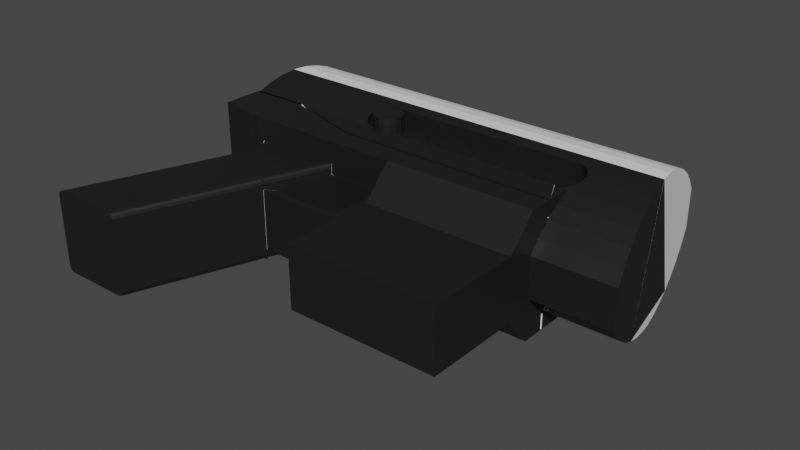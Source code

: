 # Source: Raycast_Body.blend  (saved by Blender 2.80.75; exported with 4.5.12 LTS)
import bpy
from mathutils import Matrix  # noqa: F401  (used for matrix-valued properties, if any)

bpy.ops.wm.read_factory_settings(use_empty=True)
scene = bpy.context.scene
scene.name = 'Scene'

# ---- collections
col_collection = bpy.data.collections.new('Collection'); scene.collection.children.link(col_collection)

# ---- materials (node trees are filled in below, after node groups)
mat_top = bpy.data.materials.new('Top')
mat_top.alpha_threshold = 0.0
mat_top.use_transparent_shadow = False
mat_top.line_color = (0.0, 0.0, 0.0, 1.0)
mat_bottom = bpy.data.materials.new('Bottom')
mat_bottom.use_transparent_shadow = False

# ---- material node trees
mat_top.use_nodes = True; mat_top.node_tree.nodes.clear()
_N = mat_top.node_tree.nodes; _L = mat_top.node_tree.links
n0 = _N.new('ShaderNodeOutputMaterial'); n0.name = 'Material Output'; n0.location = (300, 300)
n1 = _N.new('ShaderNodeBsdfPrincipled'); n1.name = 'Principled BSDF'; n1.location = (10, 300)
n1.distribution = 'GGX'
n1.subsurface_method = 'BURLEY'
n1.inputs[0].default_value = (1.0, 1.0, 1.0, 1.0)
n1.inputs[2].default_value = 0.4
n1.inputs[3].default_value = 1.45
n1.inputs[27].default_value = (0.0, 0.0, 0.0, 1.0)
n1.inputs[28].default_value = 1.0
_L.new(n1.outputs[0], n0.inputs[0])
n0.is_active_output = True
mat_bottom.use_nodes = True; mat_bottom.node_tree.nodes.clear()
_N = mat_bottom.node_tree.nodes; _L = mat_bottom.node_tree.links
n0 = _N.new('ShaderNodeOutputMaterial'); n0.name = 'Material Output'; n0.location = (300, 300)
n1 = _N.new('ShaderNodeBsdfPrincipled'); n1.name = 'Principled BSDF'; n1.location = (10, 300)
n1.distribution = 'GGX'
n1.subsurface_method = 'BURLEY'
n1.inputs[0].default_value = (0.01002, 0.01002, 0.01002, 1.0)
n1.inputs[3].default_value = 1.45
n1.inputs[27].default_value = (0.0, 0.0, 0.0, 1.0)
n1.inputs[28].default_value = 1.0
_L.new(n1.outputs[0], n0.inputs[0])
n0.is_active_output = True

# ---- world
world_world = bpy.data.worlds.new('World'); scene.world = world_world
world_world.use_nodes = True; world_world.node_tree.nodes.clear()
_N = world_world.node_tree.nodes; _L = world_world.node_tree.links
n0 = _N.new('ShaderNodeOutputWorld'); n0.name = 'World Output'; n0.location = (300, 300)
n1 = _N.new('ShaderNodeBackground'); n1.name = 'Background'; n1.location = (10, 300)
n1.inputs[0].default_value = (0.05088, 0.05088, 0.05088, 1.0)
_L.new(n1.outputs[0], n0.inputs[0])
n0.is_active_output = True
world_world.color = (0.05088, 0.05088, 0.05088)
world_world.use_sun_shadow = False
world_world.sun_shadow_jitter_overblur = 0.0

# ---- meshes
me_sci_fi_raycasting_weapon_body = bpy.data.meshes.new('Sci-Fi Raycasting weapon Body')
me_sci_fi_raycasting_weapon_body.from_pydata([(-1.6, -1.315, 0.1694), (-1.831, -1.95, 0.1694), (-1.604, -1.315, 0.1569), (-1.835, -1.95, 0.1569), (-1.613, -1.315, 0.1477), (-1.844, -1.95, 0.1477), (-1.627, -1.315, 0.1444), (-1.858, -1.95, 0.1444), (-1.599, -1.315, 0.1444), (-1.623, -1.306, 0.1444), (-1.88, -1.145, 0.1444), (-1.872, -1.107, 0.1444), (-2.173, -1.95, 0.1444), (-1.512, -1.0, 0.1444), (-1.876, -1.068, 0.1444), (-1.89, -1.031, 0.1444), (-1.914, -1.0, 0.1444), (-1.831, -1.95, 0.5194), (-1.858, -1.95, 0.5444), (-1.844, -1.95, 0.541), (-1.835, -1.95, 0.5319), (-2.173, -1.95, 0.5444), (-2.2, -1.95, 0.1694), (-2.2, -1.95, 0.5194), (-2.187, -1.95, 0.541), (-2.196, -1.95, 0.5319), (-2.196, -1.95, 0.1569), (-2.187, -1.95, 0.1477), (-1.612, -1.311, 0.1477), (-1.499, -1.0, 0.1477), (-1.603, -1.314, 0.1569), (-1.489, -1.0, 0.1569), (-1.6, -1.315, 0.1694), (-1.485, -1.0, 0.1694), (-1.6, -1.315, 0.1944), (-1.485, -1.0, 0.1944), (-1.485, -1.0, 0.1444), (-1.881, -1.134, 0.1448), (-1.892, -1.141, 0.1477), (-1.896, -1.13, 0.1533), (-1.901, -1.138, 0.1569), (-1.897, -1.105, 0.1694), (-1.904, -1.136, 0.1694), (-1.891, -1.098, 0.1533), (-1.9, -1.074, 0.1694), (-1.896, -1.066, 0.1533), (-1.911, -1.044, 0.1694), (-1.908, -1.037, 0.1533), (-1.93, -1.019, 0.1694), (-1.929, -1.012, 0.1533), (-1.95, -1.0, 0.1579), (-1.939, -1.0, 0.1505), (-1.956, -1.0, 0.1694), (-1.954, -1.0, 0.1631), (-1.918, -1.001, 0.1448), (-1.896, -1.029, 0.1448), (-1.881, -1.062, 0.1448), (-1.876, -1.098, 0.1448), (-1.956, -1.0, 0.04439), (-1.976, -0.9915, 0.04439), (-1.956, -1.0, 0.5194), (-1.976, -0.9915, 0.6558), (-1.956, -1.0, 0.6558), (-1.93, -1.019, 0.5194), (-1.911, -1.044, 0.5194), (-1.9, -1.074, 0.5194), (-1.897, -1.105, 0.5194), (-1.904, -1.136, 0.5194), (-1.998, -0.9871, 0.04439), (-1.998, -0.9871, 0.6558), (-2.02, -0.9871, 0.04439), (-2.02, -0.9871, 0.6558), (-1.901, -1.138, 0.5319), (-1.892, -1.141, 0.541), (-1.88, -1.145, 0.5444), (-1.89, -1.031, 0.5444), (-1.914, -1.0, 0.5444), (-1.906, -1.015, 0.544), (-1.939, -1.0, 0.5383), (-1.918, -1.024, 0.5355), (-1.941, -1.002, 0.5355), (-1.95, -1.0, 0.5309), (-1.954, -1.0, 0.5257), (-1.901, -1.051, 0.5355), (-1.887, -1.045, 0.544), (-1.878, -1.08, 0.544), (-1.876, -1.068, 0.5444), (-1.872, -1.107, 0.5444), (-1.878, -1.116, 0.544), (-1.892, -1.114, 0.5355), (-1.892, -1.082, 0.5355), (-1.512, -1.0, 0.5444), (-1.623, -1.306, 0.5444), (-1.627, -1.315, 0.5444), (-1.599, -1.315, 0.5444), (-1.613, -1.315, 0.541), (-1.604, -1.315, 0.5319), (-1.6, -1.315, 0.5194), (-1.485, -1.0, 0.5194), (-1.489, -1.0, 0.5319), (-1.6, -1.315, 0.5194), (-1.603, -1.314, 0.5319), (-1.499, -1.0, 0.541), (-1.612, -1.311, 0.541), (-1.485, -1.0, 0.5444), (-1.485, -1.0, 0.4944), (-1.6, -1.315, 0.4944), (-1.908, -0.75, 0.04439), (-1.494, -0.8784, 0.04439), (-1.908, -0.75, 0.1244), (-1.494, -0.8784, 0.1244), (-0.4, -0.8784, 0.04439), (-0.4, -0.8784, 0.1244), (-0.4, -0.8884, 0.04439), (-1.495, -0.8884, 0.04439), (-0.4, -0.8884, 0.1244), (-1.495, -0.8884, 0.1244), (-1.91, -0.76, 0.04439), (-1.91, -0.76, 0.1244), (-2.2, -0.76, 0.04439), (-2.2, -0.76, 0.1244), (-2.2, -0.75, 0.04439), (-2.2, -0.75, 0.1244), (-0.4, -1.0, 0.04439), (-0.4, -0.9455, 0.1933), (-0.4, -1.0, 0.25), (-0.4, -0.8852, 0.1428), (-0.4, -0.8198, 0.09913), (-0.4, -0.75, 0.04439), (-0.4, -0.75, 0.06284), (-0.4, -1.142, 0.1944), (-0.4, -1.0, 0.45), (-0.4, -1.142, 0.5058), (-0.4, -1.0, 0.6558), (-0.4, -0.9477, 0.5113), (-0.4, -0.8884, 0.5758), (-0.4, -0.8879, 0.5654), (-0.4, -0.8784, 0.5758), (-0.4, -0.8216, 0.6112), (-0.4, -0.8784, 0.6558), (-0.4, -0.75, 0.6558), (-0.4, -0.75, 0.6482), (-0.4, -0.8884, 0.6558), (-0.4, -1.615, 0.5058), (-0.4, -1.615, 0.1944), (-2.2, -0.9636, 0.04439), (-1.149, -1.0, 0.04439), (-1.149, -1.142, 0.5058), (-1.149, -1.615, 0.5058), (-1.149, -1.0, 0.6558), (-1.149, -1.142, 0.1944), (-1.149, -1.615, 0.1944), (-1.599, -1.315, 0.1944), (-1.334, -1.298, 0.1944), (-1.149, -1.315, 0.1944), (-1.267, -1.29, 0.1944), (-1.2, -1.275, 0.1944), (-1.536, -1.272, 0.1944), (-1.47, -1.289, 0.1944), (-1.402, -1.297, 0.1944), (-1.482, -1.001, 0.1944), (-1.455, -1.011, 0.1944), (-1.482, -1.0, 0.1944), (-1.2, -1.011, 0.1944), (-1.149, -1.0, 0.1944), (-1.149, -1.0, 0.1444), (-1.149, -1.315, 0.4944), (-1.149, -1.0, 0.4944), (-1.149, -1.0, 0.5444), (-2.2, -0.76, 0.6558), (-1.91, -0.76, 0.6558), (-2.2, -0.76, 0.5758), (-1.91, -0.76, 0.5758), (-1.495, -0.8884, 0.6558), (-1.495, -0.8884, 0.5758), (-1.494, -0.8784, 0.6558), (-1.494, -0.8784, 0.5758), (-1.908, -0.75, 0.6558), (-1.908, -0.75, 0.5758), (-2.2, -0.75, 0.6558), (-2.2, -0.75, 0.5758), (-2.2, -0.9636, 0.6558), (-1.36, -0.6909, 0.7), (-1.36, -0.6909, 0.6), (-1.354, -0.6628, 0.7), (-1.354, -0.6628, 0.6), (-1.36, -0.6347, 0.7), (-1.36, -0.6347, 0.6), (-1.376, -0.6109, 0.7), (-1.376, -0.6109, 0.6), (-1.4, -0.595, 0.7), (-1.4, -0.595, 0.6), (-1.428, -0.5894, 0.7), (-1.428, -0.5894, 0.6), (-1.456, -0.595, 0.7), (-1.456, -0.595, 0.6), (-1.48, -0.6109, 0.7), (-1.48, -0.6109, 0.6), (-1.496, -0.6347, 0.7), (-1.496, -0.6347, 0.6), (-1.501, -0.6628, 0.7), (-1.501, -0.6628, 0.6), (-1.496, -0.6909, 0.7), (-1.496, -0.6909, 0.6), (-1.48, -0.7147, 0.7), (-1.48, -0.7147, 0.6), (-1.456, -0.7306, 0.7), (-1.456, -0.7306, 0.6), (-1.428, -0.7362, 0.7), (-1.428, -0.7362, 0.6), (-1.4, -0.7306, 0.7), (-1.4, -0.7306, 0.6), (-1.376, -0.7147, 0.7), (-1.376, -0.7147, 0.6), (-0.4442, -0.7481, 0.649), (-0.4622, -0.75, 0.6), (-0.4612, -0.75, 0.6482), (-0.4622, -0.75, 0.6558), (-0.4619, -0.75, 0.6558), (-0.4323, -0.7447, 0.6), (-0.4276, -0.7429, 0.6512), (-0.4125, -0.7345, 0.6547), (-0.4061, -0.7296, 0.6), (-0.3999, -0.7238, 0.6589), (-0.3866, -0.7064, 0.6), (-0.3895, -0.711, 0.6636), (-0.3816, -0.6961, 0.6688), (-0.3763, -0.6779, 0.6), (-0.3767, -0.6799, 0.6738), (-0.375, -0.6635, 0.6785), (-0.3763, -0.6477, 0.6), (-0.3764, -0.647, 0.6827), (-0.3812, -0.6304, 0.6865), (-0.3866, -0.6192, 0.6), (-0.3892, -0.615, 0.6895), (-0.3999, -0.6018, 0.6918), (-0.4061, -0.596, 0.6), (-0.4129, -0.5909, 0.6935), (-0.4323, -0.5808, 0.6), (-0.4283, -0.5824, 0.6947), (-0.4451, -0.5773, 0.6954), (-0.4622, -0.5756, 0.6956), (-0.4622, -0.5756, 0.6), (-0.4615, -0.75, 0.6558), (-0.4612, -0.75, 0.6558), (-1.444, -0.75, 0.6558), (-1.444, -0.75, 0.6), (-1.444, -0.5756, 0.6956), (-1.444, -0.5756, 0.6), (-1.461, -0.5773, 0.6954), (-1.474, -0.5808, 0.6), (-1.478, -0.5824, 0.6947), (-1.493, -0.5909, 0.6935), (-1.5, -0.596, 0.6), (-1.506, -0.6018, 0.6918), (-1.519, -0.6192, 0.6), (-1.517, -0.615, 0.6895), (-1.525, -0.6304, 0.6865), (-1.53, -0.6477, 0.6), (-1.53, -0.647, 0.6827), (-1.531, -0.6635, 0.6785), (-1.53, -0.6779, 0.6), (-1.529, -0.6799, 0.6738), (-1.524, -0.6961, 0.6688), (-1.519, -0.7064, 0.6), (-1.516, -0.711, 0.6636), (-1.506, -0.7238, 0.6589), (-1.5, -0.7296, 0.6), (-1.493, -0.7345, 0.6547), (-1.474, -0.7447, 0.6), (-1.478, -0.7429, 0.6512), (-1.462, -0.7481, 0.649), (-1.445, -0.75, 0.6482), (-1.444, -0.75, 0.6558), (-1.444, -0.75, 0.6558), (-1.445, -0.75, 0.6558), (-2.2, -0.75, 0.6482), (-1.536, -1.272, 0.4944), (-1.455, -1.011, 0.4944), (-1.2, -1.275, 0.4944), (-1.267, -1.29, 0.4944), (-1.334, -1.298, 0.4944), (-1.402, -1.297, 0.4944), (-1.47, -1.289, 0.4944), (-1.2, -1.011, 0.4944), (-1.599, -1.315, 0.4944), (-1.482, -1.001, 0.5444), (-1.482, -1.001, 0.4944), (-1.482, -1.001, 0.1444), (-1.482, -1.0, 0.5444), (-1.482, -1.0, 0.1444), (-1.482, -1.0, 0.4944), (-2.2, -0.75, 0.06284), (0.0, -1.0, 0.25), (-0.01138, -0.9431, 0.191), (-0.02402, -0.8799, 0.1389), (-0.03775, -0.8112, 0.09416), (-0.05241, -0.7379, 0.05751), (-2.2, -0.6694, 0.03198), (-0.06781, -0.661, 0.02938), (-2.2, -0.5856, 0.01093), (-0.08374, -0.5813, 0.01013), (-2.2, -0.5, 0.0), (-0.1, -0.5, 0.0), (-2.2, -0.6698, 0.6768), (-2.2, -0.5864, 0.6942), (-2.2, -0.5014, 0.7), (-2.2, -0.5, 0.7), (-2.2, -0.4174, 0.6946), (-2.2, -0.4174, 0.005373), (-2.2, -0.3363, 0.6783), (-2.2, -0.3363, 0.02164), (-2.2, -0.2581, 0.6514), (-2.2, -0.258, 0.04851), (-2.2, -0.184, 0.6144), (-2.2, -0.184, 0.08552), (-2.2, -0.1156, 0.5679), (-2.2, -0.1155, 0.132), (-2.2, -0.05384, 0.1872), (-2.2, -0.05388, 0.5128), (-2.2, 0.0, 0.25), (-2.2, 0.0, 0.45), (-0.2, 0.0, 0.45), (-0.1892, -0.05388, 0.5128), (-0.2, 0.0, 0.25), (-0.1892, -0.05384, 0.1872), (-0.1769, -0.1156, 0.5679), (-0.1769, -0.1155, 0.132), (-0.1632, -0.184, 0.08552), (-0.1632, -0.184, 0.6144), (-0.1484, -0.2581, 0.6514), (-0.1327, -0.3363, 0.6783), (-0.1165, -0.4174, 0.6946), (-0.1484, -0.258, 0.04851), (-0.1, -0.5, 0.7), (-0.09973, -0.5014, 0.7), (-0.08325, -0.5838, 0.6945), (-0.06706, -0.6647, 0.6782), (-0.05145, -0.7427, 0.6513), (-0.03669, -0.8166, 0.6143), (-0.02304, -0.8848, 0.5678), (-0.01074, -0.9463, 0.5127), (0.0, -1.0, 0.45), (-0.1327, -0.3363, 0.02164), (-0.1165, -0.4174, 0.005373)], [], [(0, 1, 2), (2, 1, 3), (2, 3, 4), (4, 3, 5), (4, 5, 6), (6, 5, 7), (8, 6, 9), (9, 6, 10), (9, 10, 11), (6, 7, 10), (10, 7, 12), (9, 11, 13), (13, 11, 14), (13, 14, 15), (15, 16, 13), (5, 1, 7), (7, 1, 17), (7, 17, 18), (18, 17, 19), (19, 17, 20), (5, 3, 1), (7, 18, 12), (12, 18, 21), (12, 21, 22), (22, 21, 23), (23, 21, 24), (23, 24, 25), (26, 27, 22), (22, 27, 12), (9, 13, 28), (28, 13, 29), (28, 29, 30), (30, 29, 31), (30, 31, 32), (32, 31, 33), (32, 33, 34), (34, 33, 35), (35, 33, 36), (11, 10, 37), (37, 10, 38), (37, 38, 39), (39, 38, 40), (39, 40, 41), (41, 40, 42), (39, 41, 43), (43, 41, 44), (43, 44, 45), (45, 44, 46), (45, 46, 47), (47, 46, 48), (47, 48, 49), (49, 48, 50), (49, 50, 51), (48, 52, 50), (50, 52, 53), (49, 51, 54), (54, 51, 16), (54, 16, 55), (55, 16, 15), (55, 15, 56), (56, 15, 14), (56, 14, 57), (57, 14, 11), (57, 11, 37), (37, 39, 57), (57, 39, 43), (57, 43, 56), (56, 43, 45), (56, 45, 55), (55, 45, 47), (55, 47, 54), (54, 47, 49), (10, 12, 38), (38, 12, 27), (38, 27, 40), (40, 27, 26), (40, 26, 42), (42, 26, 22), (58, 52, 59), (59, 52, 60), (59, 60, 61), (61, 60, 62), (52, 48, 60), (60, 48, 63), (63, 48, 64), (64, 48, 46), (64, 46, 44), (64, 44, 65), (65, 44, 41), (65, 41, 66), (66, 41, 42), (66, 42, 67), (59, 61, 68), (68, 61, 69), (68, 69, 70), (70, 69, 71), (42, 22, 67), (67, 22, 23), (23, 25, 67), (67, 25, 72), (72, 25, 24), (72, 24, 73), (73, 24, 21), (73, 21, 74), (75, 76, 77), (77, 76, 78), (77, 78, 79), (79, 78, 80), (79, 80, 63), (63, 80, 81), (63, 81, 82), (78, 81, 80), (82, 60, 63), (63, 64, 79), (79, 64, 83), (79, 83, 84), (84, 83, 85), (84, 85, 86), (86, 85, 87), (87, 85, 88), (87, 88, 74), (74, 88, 73), (73, 88, 89), (73, 89, 72), (72, 89, 66), (72, 66, 67), (64, 65, 83), (83, 65, 90), (83, 90, 85), (85, 90, 88), (65, 66, 90), (90, 66, 89), (90, 89, 88), (86, 75, 84), (84, 75, 77), (84, 77, 79), (76, 75, 91), (91, 75, 86), (91, 86, 87), (91, 87, 92), (92, 87, 74), (92, 74, 93), (93, 74, 21), (93, 21, 18), (93, 94, 92), (18, 19, 93), (93, 19, 95), (95, 19, 20), (95, 20, 96), (96, 20, 17), (96, 17, 97), (98, 99, 100), (100, 99, 101), (101, 99, 102), (101, 102, 103), (103, 102, 91), (103, 91, 92), (104, 98, 105), (105, 98, 106), (106, 98, 100), (107, 108, 109), (109, 108, 110), (108, 111, 110), (110, 111, 112), (113, 114, 115), (115, 114, 116), (114, 117, 116), (116, 117, 118), (117, 119, 118), (118, 119, 120), (121, 107, 122), (122, 107, 109), (120, 122, 118), (118, 122, 109), (118, 109, 110), (112, 115, 110), (110, 115, 116), (110, 116, 118), (113, 115, 123), (123, 115, 124), (123, 124, 125), (124, 115, 126), (126, 115, 112), (126, 112, 127), (127, 112, 111), (127, 111, 128), (128, 129, 127), (123, 125, 130), (130, 125, 131), (130, 131, 132), (132, 131, 133), (133, 131, 134), (133, 134, 135), (135, 134, 136), (135, 136, 137), (137, 136, 138), (137, 138, 139), (139, 138, 140), (140, 138, 141), (135, 142, 133), (143, 144, 132), (132, 144, 130), (107, 121, 128), (107, 128, 108), (108, 128, 111), (145, 119, 70), (70, 119, 117), (70, 117, 68), (68, 117, 59), (59, 117, 58), (58, 117, 114), (58, 114, 146), (146, 114, 113), (146, 113, 123), (147, 148, 132), (132, 148, 143), (149, 147, 133), (133, 147, 132), (150, 146, 130), (130, 146, 123), (143, 148, 144), (144, 148, 151), (152, 153, 154), (154, 153, 155), (154, 155, 156), (34, 157, 152), (152, 157, 158), (152, 158, 159), (34, 35, 157), (157, 35, 160), (157, 160, 161), (161, 160, 162), (161, 162, 163), (163, 162, 164), (163, 164, 150), (130, 154, 150), (150, 154, 156), (150, 156, 163), (130, 144, 154), (154, 144, 151), (159, 153, 152), (165, 146, 150), (165, 150, 164), (151, 148, 166), (166, 148, 147), (166, 147, 167), (167, 147, 168), (168, 147, 149), (166, 154, 151), (169, 170, 171), (171, 170, 172), (170, 173, 172), (172, 173, 174), (173, 142, 174), (174, 142, 135), (139, 175, 137), (137, 175, 176), (175, 177, 176), (176, 177, 178), (177, 179, 178), (178, 179, 180), (176, 178, 172), (172, 178, 180), (172, 180, 171), (172, 174, 176), (176, 174, 135), (176, 135, 137), (133, 142, 149), (149, 142, 173), (149, 173, 62), (62, 173, 170), (62, 170, 61), (61, 170, 69), (69, 170, 71), (71, 170, 181), (181, 170, 169), (182, 183, 184), (184, 183, 185), (184, 185, 186), (186, 185, 187), (186, 187, 188), (188, 187, 189), (188, 189, 190), (190, 189, 191), (190, 191, 192), (192, 191, 193), (192, 193, 194), (194, 193, 195), (194, 195, 196), (196, 195, 197), (196, 197, 198), (198, 197, 199), (198, 199, 200), (200, 199, 201), (200, 201, 202), (202, 201, 203), (202, 203, 204), (204, 203, 205), (204, 205, 206), (206, 205, 207), (206, 207, 208), (208, 207, 209), (208, 209, 210), (210, 209, 211), (210, 211, 212), (212, 211, 213), (212, 213, 182), (182, 213, 183), (186, 198, 184), (184, 198, 200), (184, 200, 182), (182, 200, 202), (182, 202, 212), (212, 202, 204), (212, 204, 210), (210, 204, 206), (210, 206, 208), (198, 186, 196), (196, 186, 188), (196, 188, 194), (194, 188, 190), (194, 190, 192), (214, 215, 216), (216, 215, 217), (216, 217, 218), (215, 214, 219), (219, 214, 220), (219, 220, 221), (219, 221, 222), (222, 221, 223), (222, 223, 224), (224, 223, 225), (224, 225, 226), (224, 226, 227), (227, 226, 228), (227, 228, 229), (227, 229, 230), (230, 229, 231), (230, 231, 232), (230, 232, 233), (233, 232, 234), (233, 234, 235), (233, 235, 236), (236, 235, 237), (236, 237, 238), (238, 237, 239), (238, 239, 240), (241, 242, 240), (240, 242, 238), (218, 243, 216), (216, 243, 244), (245, 217, 246), (246, 217, 215), (241, 247, 242), (242, 247, 248), (247, 249, 248), (248, 249, 250), (250, 249, 251), (250, 251, 252), (250, 252, 253), (253, 252, 254), (253, 254, 255), (255, 254, 256), (255, 256, 257), (255, 257, 258), (258, 257, 259), (258, 259, 260), (258, 260, 261), (261, 260, 262), (261, 262, 263), (261, 263, 264), (264, 263, 265), (264, 265, 266), (264, 266, 267), (267, 266, 268), (267, 268, 269), (269, 268, 270), (269, 270, 271), (269, 271, 246), (246, 271, 272), (246, 272, 273), (273, 272, 274), (274, 272, 275), (273, 245, 246), (183, 215, 185), (185, 215, 242), (185, 242, 187), (187, 242, 189), (189, 242, 191), (191, 242, 248), (191, 248, 193), (193, 248, 195), (195, 248, 250), (195, 250, 253), (183, 213, 215), (215, 213, 211), (215, 211, 246), (246, 211, 209), (246, 209, 207), (205, 267, 207), (207, 267, 269), (207, 269, 246), (267, 205, 264), (264, 205, 203), (264, 203, 261), (261, 203, 201), (261, 201, 258), (258, 201, 199), (258, 199, 255), (255, 199, 197), (255, 197, 253), (253, 197, 195), (219, 222, 215), (215, 222, 224), (215, 224, 227), (215, 227, 242), (242, 227, 230), (242, 230, 233), (233, 236, 242), (242, 236, 238), (139, 217, 175), (175, 217, 245), (175, 245, 273), (140, 244, 139), (139, 244, 243), (139, 243, 218), (218, 217, 139), (273, 274, 175), (175, 274, 275), (175, 275, 177), (177, 275, 179), (275, 272, 179), (179, 272, 276), (216, 244, 141), (141, 244, 140), (157, 161, 277), (277, 161, 278), (156, 155, 279), (279, 155, 280), (280, 155, 153), (280, 153, 281), (281, 153, 159), (281, 159, 282), (282, 159, 158), (282, 158, 283), (283, 158, 277), (277, 158, 157), (163, 156, 284), (284, 156, 279), (161, 163, 278), (278, 163, 284), (285, 100, 94), (94, 100, 101), (94, 101, 103), (285, 106, 100), (103, 92, 94), (286, 104, 287), (287, 104, 105), (34, 152, 32), (32, 152, 8), (32, 8, 30), (30, 8, 28), (28, 8, 9), (288, 160, 36), (36, 160, 35), (286, 289, 104), (104, 289, 168), (288, 36, 290), (290, 36, 165), (166, 285, 154), (154, 285, 152), (152, 285, 97), (152, 97, 0), (285, 94, 97), (97, 94, 96), (96, 94, 95), (95, 94, 93), (152, 0, 8), (8, 0, 2), (8, 2, 4), (4, 6, 8), (160, 288, 162), (162, 288, 290), (165, 164, 290), (290, 164, 162), (286, 287, 289), (289, 287, 291), (279, 167, 284), (284, 167, 291), (284, 291, 278), (278, 291, 287), (278, 287, 277), (277, 287, 105), (277, 105, 106), (167, 279, 166), (166, 279, 280), (166, 280, 281), (166, 281, 285), (285, 281, 282), (285, 282, 283), (283, 277, 285), (285, 277, 106), (167, 168, 291), (291, 168, 289), (52, 58, 53), (53, 58, 50), (50, 58, 51), (51, 58, 16), (16, 58, 13), (13, 58, 146), (13, 146, 36), (36, 146, 165), (33, 31, 36), (36, 31, 29), (36, 29, 13), (60, 82, 62), (62, 82, 81), (62, 81, 78), (78, 76, 62), (62, 76, 91), (62, 91, 149), (149, 91, 104), (91, 102, 104), (104, 102, 99), (104, 99, 98), (104, 168, 149), (1, 0, 17), (17, 0, 97), (145, 70, 181), (181, 70, 71), (129, 128, 292), (292, 128, 121), (125, 124, 293), (293, 124, 294), (294, 124, 126), (294, 126, 295), (295, 126, 127), (295, 127, 296), (296, 127, 129), (296, 129, 297), (297, 129, 292), (297, 292, 298), (297, 298, 299), (299, 298, 300), (299, 300, 301), (301, 300, 302), (301, 302, 303), (119, 145, 120), (120, 145, 171), (120, 171, 180), (145, 181, 171), (171, 181, 169), (179, 276, 180), (180, 276, 304), (180, 304, 305), (305, 306, 180), (180, 306, 307), (180, 307, 122), (122, 307, 302), (122, 302, 300), (307, 308, 302), (302, 308, 309), (309, 308, 310), (309, 310, 311), (311, 310, 312), (311, 312, 313), (313, 312, 314), (313, 314, 315), (315, 314, 316), (315, 316, 317), (317, 316, 318), (318, 316, 319), (318, 319, 320), (320, 319, 321), (300, 298, 122), (122, 298, 292), (122, 292, 121), (122, 120, 180), (322, 323, 324), (324, 323, 325), (325, 323, 326), (325, 326, 327), (327, 326, 328), (328, 326, 329), (328, 329, 330), (330, 331, 328), (328, 331, 332), (328, 332, 333), (333, 332, 334), (333, 334, 297), (297, 334, 335), (297, 335, 336), (336, 337, 297), (297, 337, 338), (297, 338, 296), (296, 338, 339), (296, 339, 295), (295, 339, 340), (295, 340, 341), (295, 341, 294), (294, 341, 342), (294, 342, 293), (297, 299, 333), (333, 299, 343), (343, 299, 301), (343, 301, 344), (344, 301, 303), (324, 320, 322), (322, 320, 321), (320, 324, 318), (318, 324, 325), (318, 325, 317), (317, 325, 327), (317, 327, 315), (315, 327, 328), (315, 328, 313), (313, 328, 333), (313, 333, 311), (311, 333, 343), (311, 343, 309), (309, 343, 344), (309, 344, 302), (302, 344, 303), (240, 336, 241), (241, 336, 335), (241, 335, 247), (247, 335, 306), (247, 306, 305), (240, 239, 336), (336, 239, 237), (336, 237, 235), (235, 234, 336), (336, 234, 232), (336, 232, 337), (337, 232, 231), (337, 231, 229), (229, 228, 337), (337, 228, 226), (337, 226, 338), (338, 226, 225), (338, 225, 223), (223, 221, 338), (338, 221, 220), (338, 220, 214), (216, 141, 214), (214, 141, 338), (338, 141, 339), (339, 141, 138), (339, 138, 340), (340, 138, 136), (340, 136, 341), (341, 136, 134), (341, 134, 342), (342, 134, 131), (304, 257, 305), (305, 257, 256), (305, 256, 254), (276, 265, 304), (304, 265, 263), (304, 263, 262), (272, 271, 276), (276, 271, 270), (276, 270, 268), (268, 266, 276), (276, 266, 265), (262, 260, 304), (304, 260, 259), (304, 259, 257), (254, 252, 305), (305, 252, 251), (305, 251, 249), (249, 247, 305), (335, 334, 306), (306, 334, 307), (131, 125, 342), (342, 125, 293), (334, 332, 307), (307, 332, 308), (308, 332, 331), (308, 331, 310), (310, 331, 330), (310, 330, 312), (312, 330, 329), (312, 329, 314), (314, 329, 326), (314, 326, 316), (316, 326, 323), (316, 323, 319), (319, 323, 322), (319, 322, 321)])
me_sci_fi_raycasting_weapon_body.polygons.foreach_set('material_index', [1, 1, 1, 1, 1, 1, 1, 1, 1, 1, 1, 1, 1, 1, 1, 1, 1, 1, 1, 1, 1, 1, 1, 1, 1, 1, 1, 1, 1, 1, 1, 1, 1, 1, 1, 1, 1, 0, 1, 1, 1, 1, 1, 1, 1, 1, 1, 1, 1, 1, 1, 1, 1, 1, 1, 1, 0, 1, 1, 1, 1, 1, 1, 1, 1, 1, 1, 1, 1, 1, 1, 1, 1, 1, 1, 1, 1, 1, 1, 1, 1, 1, 1, 1, 1, 1, 1, 1, 1, 1, 1, 1, 1, 1, 1, 1, 1, 1, 1, 1, 1, 1, 1, 1, 0, 1, 1, 1, 1, 1, 1, 1, 1, 1, 1, 1, 1, 1, 1, 1, 1, 1, 1, 1, 1, 1, 1, 1, 1, 1, 1, 1, 1, 1, 1, 1, 1, 1, 1, 1, 1, 1, 1, 1, 1, 1, 1, 1, 1, 1, 1, 1, 1, 1, 1, 1, 1, 0, 1, 1, 0, 0, 0, 0, 0, 0, 0, 0, 0, 0, 0, 0, 0, 0, 0, 0, 0, 0, 1, 1, 1, 1, 1, 1, 1, 1, 1, 1, 1, 1, 1, 1, 1, 1, 1, 1, 1, 1, 1, 1, 1, 1, 0, 1, 1, 1, 1, 1, 1, 1, 1, 1, 1, 1, 1, 1, 1, 1, 1, 1, 1, 1, 1, 1, 1, 0, 1, 1, 1, 1, 1, 1, 1, 1, 1, 1, 1, 1, 1, 1, 1, 1, 1, 1, 1, 1, 1, 1, 1, 1, 0, 0, 0, 1, 1, 1, 1, 1, 0, 0, 0, 0, 0, 0, 0, 0, 0, 1, 1, 1, 1, 1, 1, 1, 1, 1, 1, 1, 1, 1, 1, 1, 1, 1, 1, 1, 1, 1, 1, 1, 1, 1, 1, 1, 1, 1, 1, 1, 1, 1, 1, 1, 1, 1, 1, 1, 1, 1, 1, 1, 1, 1, 1, 1, 1, 1, 1, 1, 1, 1, 1, 1, 1, 1, 0, 1, 1, 1, 1, 1, 1, 1, 1, 1, 1, 1, 1, 1, 1, 1, 1, 1, 1, 1, 1, 1, 1, 1, 1, 0, 0, 1, 1, 1, 1, 1, 1, 1, 1, 1, 1, 1, 1, 1, 1, 1, 1, 1, 1, 1, 1, 1, 1, 1, 1, 1, 1, 1, 1, 1, 0, 0, 0, 0, 1, 1, 1, 1, 1, 1, 1, 1, 1, 1, 1, 1, 1, 1, 1, 1, 1, 1, 1, 1, 1, 1, 1, 1, 1, 1, 1, 1, 1, 1, 1, 1, 1, 1, 1, 1, 1, 1, 0, 1, 0, 0, 0, 0, 1, 1, 1, 1, 0, 1, 1, 1, 1, 1, 1, 1, 1, 1, 1, 1, 1, 1, 1, 1, 1, 1, 1, 1, 1, 1, 0, 1, 1, 1, 0, 0, 0, 0, 0, 1, 1, 0, 0, 0, 0, 1, 1, 0, 0, 0, 1, 1, 1, 0, 1, 1, 1, 1, 0, 1, 1, 0, 0, 1, 1, 1, 0, 1, 1, 1, 1, 1, 1, 1, 1, 1, 1, 0, 1, 1, 1, 1, 1, 1, 1, 1, 1, 1, 1, 1, 1, 1, 1, 1, 1, 1, 1, 1, 1, 1, 1, 1, 1, 1, 1, 1, 0, 0, 1, 1, 1, 1, 1, 1, 1, 1, 1, 1, 1, 1, 1, 1, 1, 1, 1, 1, 1, 1, 1, 1, 1, 1, 1, 1, 1, 1, 0, 0, 0, 0, 0, 0, 0, 0, 0, 0, 0, 0, 0, 0, 1, 1, 0, 1, 0, 0, 0, 0, 0, 0, 0, 0, 0, 0, 0, 1, 0, 1, 1, 1, 1, 1, 1, 1, 1, 1, 1, 1, 0, 0, 0, 0, 0, 0, 0, 0, 0, 0, 0, 0, 0, 0, 0, 0, 0, 0, 0, 0, 0, 1, 1, 1, 1, 1, 1, 1, 1, 1, 1, 1, 1, 1, 1, 1, 1, 1, 1, 1, 1, 1, 1, 1, 1, 1, 1, 1, 1, 1, 1, 1, 1, 1, 1, 1, 1, 1, 0, 1, 1, 1, 1, 1, 1, 1, 1, 1, 1, 1, 0, 0, 1, 1, 0, 0, 0, 0, 0, 0, 0, 0, 0, 0, 0, 0, 0, 0])
me_sci_fi_raycasting_weapon_body.materials.append(mat_top)
me_sci_fi_raycasting_weapon_body.materials.append(mat_bottom)
me_sci_fi_raycasting_weapon_body.use_remesh_preserve_volume = False
me_sci_fi_raycasting_weapon_body.use_remesh_preserve_attributes = False
me_sci_fi_raycasting_weapon_body.use_mirror_vertex_groups = False
me_sci_fi_raycasting_weapon_body.update()

# ---- objects
ob_sci_fi_raycasting_weapon_body = bpy.data.objects.new('Sci-Fi Raycasting weapon Body', me_sci_fi_raycasting_weapon_body)

# ---- transforms, parenting, visibility, modifiers, constraints
ob_sci_fi_raycasting_weapon_body.location = (0.0, 0.0, 0.0)
ob_sci_fi_raycasting_weapon_body.lineart.crease_threshold = 0.0

# ---- collection membership
col_collection.objects.link(ob_sci_fi_raycasting_weapon_body)

# ---- scene / render settings (as saved in the file)
scene.frame_start = 1; scene.frame_end = 250; scene.frame_set(1)
scene.render.engine = 'BLENDER_EEVEE_NEXT'
scene.cycles.use_denoising = False
scene.cycles.samples = 128
scene.cycles.sampling_pattern = 'TABULATED_SOBOL'
scene.cycles.use_adaptive_sampling = False
scene.cycles.use_light_tree = False
scene.view_settings.view_transform = 'Filmic'
bpy.context.view_layer.update()

# ---- added for rendering (the .blend has no active camera and no usable light): camera, sun
cam_auto = bpy.data.cameras.new('AutoCamera')
cam_auto.lens = 50.0
cam_auto.sensor_width = 36.0
cam_auto.clip_end = 1000.0
ob_auto_camera = bpy.data.objects.new('AutoCamera', cam_auto)
scene.collection.objects.link(ob_auto_camera)
ob_auto_camera.location = (1.69603, -4.33024, 2.58682)
ob_auto_camera.rotation_euler = (1.09748, -7.21219e-08, 0.694738)
scene.camera = ob_auto_camera
light_auto_sun = bpy.data.lights.new('AutoSun', 'SUN')
light_auto_sun.energy = 3.0
light_auto_sun.angle = 0.0523599
ob_auto_sun = bpy.data.objects.new('AutoSun', light_auto_sun)
scene.collection.objects.link(ob_auto_sun)
ob_auto_sun.rotation_euler = (0.872665, 0.174533, 0.523599)
bpy.context.view_layer.update()
